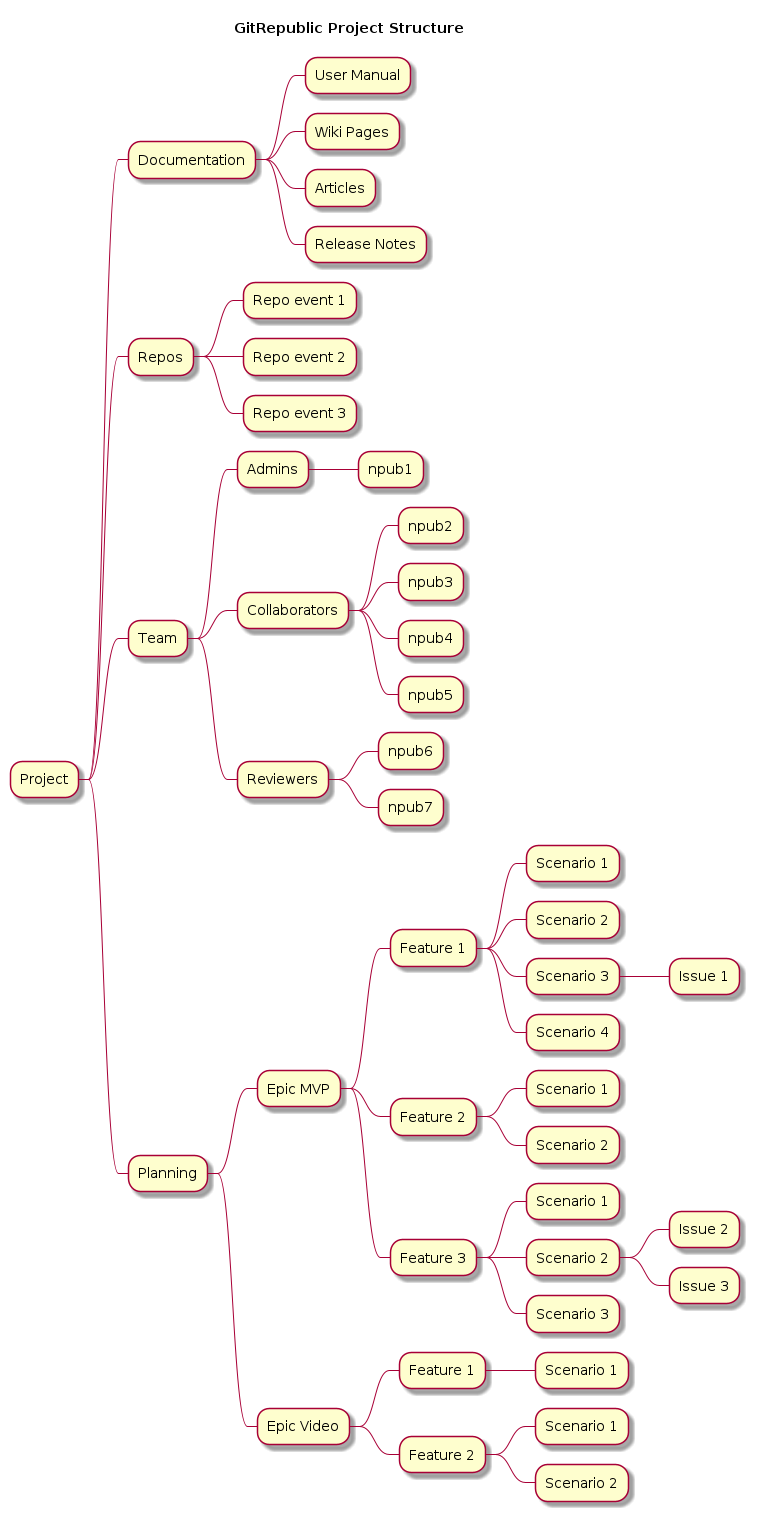

The diagram above was rendered by PlantUML. Its source (embedded in the PNG):
@startmindmap GR Project Structure
title GitRepublic Project Structure

* Project
** Documentation
*** User Manual
*** Wiki Pages
*** Articles
*** Release Notes
** Repos
*** Repo event 1
*** Repo event 2
*** Repo event 3
** Team
*** Admins
**** npub1
*** Collaborators
**** npub2
**** npub3
**** npub4
**** npub5
*** Reviewers
**** npub6
**** npub7
** Planning
*** Epic MVP
**** Feature 1
***** Scenario 1
***** Scenario 2
***** Scenario 3
****** Issue 1
***** Scenario 4
**** Feature 2
***** Scenario 1
***** Scenario 2
**** Feature 3
***** Scenario 1
***** Scenario 2
****** Issue 2
****** Issue 3
***** Scenario 3
*** Epic Video
**** Feature 1
***** Scenario 1
**** Feature 2
***** Scenario 1
***** Scenario 2

@endmindmap